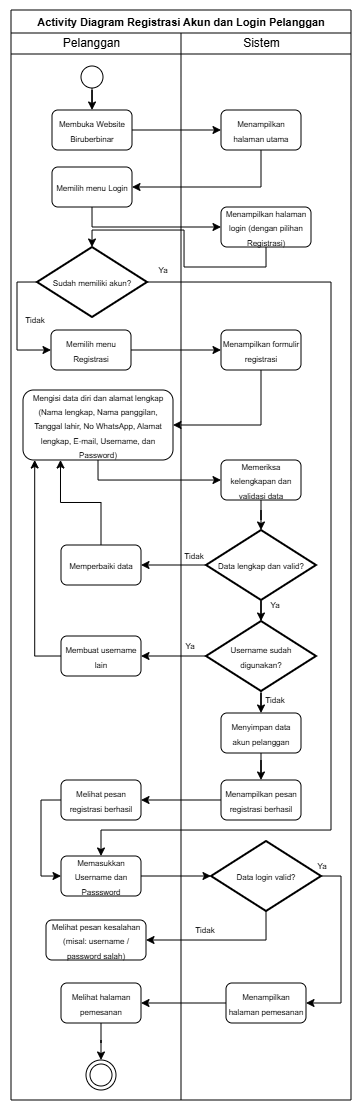

The diagram above was exported from draw.io. Its source (the exported page's mxGraphModel, read from the mxfile embedded in the PNG):
<mxGraphModel dx="418" dy="381" grid="1" gridSize="10" guides="1" tooltips="1" connect="1" arrows="1" fold="1" page="1" pageScale="1" pageWidth="827" pageHeight="1169" math="0" shadow="0">
  <root>
    <mxCell id="HthZ2f1srhBSABpIl1M--0" />
    <mxCell id="HthZ2f1srhBSABpIl1M--1" parent="HthZ2f1srhBSABpIl1M--0" />
    <mxCell id="HthZ2f1srhBSABpIl1M--2" parent="HthZ2f1srhBSABpIl1M--1" style="swimlane;whiteSpace=wrap;html=1;" value="&lt;font style=&quot;font-size: 11px;&quot;&gt;Activity Diagram Registrasi Akun dan Login Pelanggan&lt;/font&gt;" vertex="1">
      <mxGeometry height="1090" width="340" x="30" y="10" as="geometry" />
    </mxCell>
    <mxCell id="HthZ2f1srhBSABpIl1M--3" parent="HthZ2f1srhBSABpIl1M--2" style="line;html=1;strokeWidth=1;align=left;verticalAlign=middle;spacingTop=-1;spacingLeft=3;spacingRight=3;rotatable=0;labelPosition=right;points=[];portConstraint=eastwest;" value="" vertex="1">
      <mxGeometry height="8" width="340" y="40" as="geometry" />
    </mxCell>
    <mxCell id="HthZ2f1srhBSABpIl1M--4" edge="1" parent="HthZ2f1srhBSABpIl1M--2" source="HthZ2f1srhBSABpIl1M--5" style="edgeStyle=orthogonalEdgeStyle;rounded=0;orthogonalLoop=1;jettySize=auto;html=1;exitX=0.5;exitY=1;exitDx=0;exitDy=0;" target="HthZ2f1srhBSABpIl1M--13">
      <mxGeometry relative="1" as="geometry" />
    </mxCell>
    <mxCell id="HthZ2f1srhBSABpIl1M--5" parent="HthZ2f1srhBSABpIl1M--2" style="ellipse;blackSpace=wrap;html=1;aspect=fixed;" value="" vertex="1">
      <mxGeometry height="22" width="22" x="70" y="56" as="geometry" />
    </mxCell>
    <mxCell id="HthZ2f1srhBSABpIl1M--6" parent="HthZ2f1srhBSABpIl1M--2" style="text;html=1;align=center;verticalAlign=middle;resizable=0;points=[];autosize=1;strokeColor=none;fillColor=none;" value="Pelanggan" vertex="1">
      <mxGeometry height="30" width="80" x="40" y="18" as="geometry" />
    </mxCell>
    <mxCell id="HthZ2f1srhBSABpIl1M--7" parent="HthZ2f1srhBSABpIl1M--2" style="text;html=1;align=center;verticalAlign=middle;resizable=0;points=[];autosize=1;strokeColor=none;fillColor=none;" value="Sistem" vertex="1">
      <mxGeometry height="30" width="60" x="220" y="18" as="geometry" />
    </mxCell>
    <mxCell id="HthZ2f1srhBSABpIl1M--8" edge="1" parent="HthZ2f1srhBSABpIl1M--2" style="endArrow=none;html=1;rounded=0;entryX=0.5;entryY=1;entryDx=0;entryDy=0;" target="HthZ2f1srhBSABpIl1M--2" value="">
      <mxGeometry height="50" relative="1" width="50" as="geometry">
        <mxPoint x="170" y="23" as="sourcePoint" />
        <mxPoint x="170" y="423" as="targetPoint" />
      </mxGeometry>
    </mxCell>
    <mxCell id="HthZ2f1srhBSABpIl1M--10" edge="1" parent="HthZ2f1srhBSABpIl1M--2" source="HthZ2f1srhBSABpIl1M--11" style="edgeStyle=orthogonalEdgeStyle;rounded=0;orthogonalLoop=1;jettySize=auto;html=1;entryX=1;entryY=0.5;entryDx=0;entryDy=0;exitX=0.5;exitY=1;exitDx=0;exitDy=0;" target="HthZ2f1srhBSABpIl1M--15">
      <mxGeometry relative="1" as="geometry" />
    </mxCell>
    <mxCell id="HthZ2f1srhBSABpIl1M--11" parent="HthZ2f1srhBSABpIl1M--2" style="rounded=1;whiteSpace=wrap;html=1;" value="&lt;font style=&quot;font-size: 8px;&quot;&gt;Menampilkan halaman utama&lt;/font&gt;" vertex="1">
      <mxGeometry height="40" width="80" x="210" y="100" as="geometry" />
    </mxCell>
    <mxCell id="HthZ2f1srhBSABpIl1M--12" edge="1" parent="HthZ2f1srhBSABpIl1M--2" source="HthZ2f1srhBSABpIl1M--13" style="edgeStyle=orthogonalEdgeStyle;rounded=0;orthogonalLoop=1;jettySize=auto;html=1;entryX=0;entryY=0.5;entryDx=0;entryDy=0;" target="HthZ2f1srhBSABpIl1M--11">
      <mxGeometry relative="1" as="geometry" />
    </mxCell>
    <mxCell id="HthZ2f1srhBSABpIl1M--13" parent="HthZ2f1srhBSABpIl1M--2" style="rounded=1;whiteSpace=wrap;html=1;" value="&lt;font style=&quot;font-size: 8px;&quot;&gt;Membuka Website Biruberbinar&lt;/font&gt;" vertex="1">
      <mxGeometry height="40" width="80" x="41" y="100" as="geometry" />
    </mxCell>
    <mxCell id="geLhbaPG9Ljbsk2JKkF0-21" edge="1" parent="HthZ2f1srhBSABpIl1M--2" source="HthZ2f1srhBSABpIl1M--15" style="edgeStyle=orthogonalEdgeStyle;rounded=0;orthogonalLoop=1;jettySize=auto;html=1;exitX=0.5;exitY=1;exitDx=0;exitDy=0;entryX=0;entryY=0.5;entryDx=0;entryDy=0;" target="geLhbaPG9Ljbsk2JKkF0-4">
      <mxGeometry relative="1" as="geometry" />
    </mxCell>
    <mxCell id="HthZ2f1srhBSABpIl1M--15" parent="HthZ2f1srhBSABpIl1M--2" style="rounded=1;whiteSpace=wrap;html=1;" value="&lt;font style=&quot;font-size: 8px;&quot;&gt;Memilih menu Login&lt;/font&gt;" vertex="1">
      <mxGeometry height="40" width="80" x="41" y="157" as="geometry" />
    </mxCell>
    <mxCell id="geLhbaPG9Ljbsk2JKkF0-4" parent="HthZ2f1srhBSABpIl1M--2" style="rounded=1;whiteSpace=wrap;html=1;" value="&lt;span style=&quot;font-size: 8px;&quot;&gt;Menampilkan halaman login (dengan pilihan Registrasi)&lt;/span&gt;" vertex="1">
      <mxGeometry height="40" width="90" x="210" y="197" as="geometry" />
    </mxCell>
    <mxCell id="qjBj-fWxVVN4SE2Cau45-7" edge="1" parent="HthZ2f1srhBSABpIl1M--2" source="geLhbaPG9Ljbsk2JKkF0-18" style="edgeStyle=orthogonalEdgeStyle;rounded=0;orthogonalLoop=1;jettySize=auto;html=1;exitX=0.5;exitY=1;exitDx=0;exitDy=0;entryX=1;entryY=0.5;entryDx=0;entryDy=0;" target="qjBj-fWxVVN4SE2Cau45-6">
      <mxGeometry relative="1" as="geometry" />
    </mxCell>
    <mxCell id="geLhbaPG9Ljbsk2JKkF0-18" parent="HthZ2f1srhBSABpIl1M--2" style="rounded=1;whiteSpace=wrap;html=1;" value="&lt;span style=&quot;font-size: 8px;&quot;&gt;Menampilkan formulir registrasi&lt;/span&gt;" vertex="1">
      <mxGeometry height="40" width="80" x="210" y="320" as="geometry" />
    </mxCell>
    <mxCell id="geLhbaPG9Ljbsk2JKkF0-31" parent="HthZ2f1srhBSABpIl1M--2" style="rounded=1;whiteSpace=wrap;html=1;" value="&lt;span style=&quot;font-size: 8px;&quot;&gt;Melihat pesan kesalahan&lt;/span&gt;&lt;div&gt;&lt;span style=&quot;font-size: 8px;&quot;&gt;(misal: username / password salah)&lt;/span&gt;&lt;/div&gt;" vertex="1">
      <mxGeometry height="40" width="100" x="35" y="910" as="geometry" />
    </mxCell>
    <mxCell id="qjBj-fWxVVN4SE2Cau45-38" edge="1" parent="HthZ2f1srhBSABpIl1M--2" source="geLhbaPG9Ljbsk2JKkF0-44" style="edgeStyle=orthogonalEdgeStyle;rounded=0;orthogonalLoop=1;jettySize=auto;html=1;" target="qjBj-fWxVVN4SE2Cau45-37">
      <mxGeometry relative="1" as="geometry" />
    </mxCell>
    <mxCell id="geLhbaPG9Ljbsk2JKkF0-44" parent="HthZ2f1srhBSABpIl1M--2" style="rounded=1;whiteSpace=wrap;html=1;" value="&lt;span style=&quot;font-size: 8px;&quot;&gt;Menampilkan halaman pemesanan&lt;/span&gt;" vertex="1">
      <mxGeometry height="40" width="80" x="215" y="973" as="geometry" />
    </mxCell>
    <mxCell id="HthZ2f1srhBSABpIl1M--9" parent="HthZ2f1srhBSABpIl1M--2" style="ellipse;shape=doubleEllipse;whiteSpace=wrap;html=1;aspect=fixed;" value="" vertex="1">
      <mxGeometry height="30" width="30" x="75" y="1050" as="geometry" />
    </mxCell>
    <mxCell id="qjBj-fWxVVN4SE2Cau45-3" edge="1" parent="HthZ2f1srhBSABpIl1M--2" source="qjBj-fWxVVN4SE2Cau45-1" style="edgeStyle=orthogonalEdgeStyle;rounded=0;orthogonalLoop=1;jettySize=auto;html=1;exitX=0;exitY=0.5;exitDx=0;exitDy=0;exitPerimeter=0;entryX=0;entryY=0.5;entryDx=0;entryDy=0;" target="qjBj-fWxVVN4SE2Cau45-2">
      <mxGeometry relative="1" as="geometry" />
    </mxCell>
    <mxCell id="qjBj-fWxVVN4SE2Cau45-31" edge="1" parent="HthZ2f1srhBSABpIl1M--2" source="qjBj-fWxVVN4SE2Cau45-1" style="edgeStyle=orthogonalEdgeStyle;rounded=0;orthogonalLoop=1;jettySize=auto;html=1;exitX=1;exitY=0.5;exitDx=0;exitDy=0;exitPerimeter=0;entryX=0.5;entryY=0;entryDx=0;entryDy=0;" target="qjBj-fWxVVN4SE2Cau45-0">
      <mxGeometry relative="1" as="geometry">
        <Array as="points">
          <mxPoint x="320" y="272" />
          <mxPoint x="320" y="820" />
          <mxPoint x="90" y="820" />
        </Array>
        <mxPoint x="90" y="820" as="targetPoint" />
      </mxGeometry>
    </mxCell>
    <mxCell id="qjBj-fWxVVN4SE2Cau45-1" parent="HthZ2f1srhBSABpIl1M--2" style="strokeWidth=2;html=1;shape=mxgraph.flowchart.decision;whiteSpace=wrap;" value="&lt;font style=&quot;font-size: 8px;&quot;&gt;Sudah memiliki akun?&lt;/font&gt;" vertex="1">
      <mxGeometry height="70" width="110" x="26" y="237" as="geometry" />
    </mxCell>
    <mxCell id="qjBj-fWxVVN4SE2Cau45-5" edge="1" parent="HthZ2f1srhBSABpIl1M--2" source="qjBj-fWxVVN4SE2Cau45-2" style="edgeStyle=orthogonalEdgeStyle;rounded=0;orthogonalLoop=1;jettySize=auto;html=1;exitX=1;exitY=0.5;exitDx=0;exitDy=0;" target="geLhbaPG9Ljbsk2JKkF0-18">
      <mxGeometry relative="1" as="geometry" />
    </mxCell>
    <mxCell id="qjBj-fWxVVN4SE2Cau45-2" parent="HthZ2f1srhBSABpIl1M--2" style="rounded=1;whiteSpace=wrap;html=1;" value="&lt;span style=&quot;font-size: 8px;&quot;&gt;Memilih menu Registrasi&lt;/span&gt;" vertex="1">
      <mxGeometry height="40" width="80" x="40" y="320" as="geometry" />
    </mxCell>
    <mxCell id="qjBj-fWxVVN4SE2Cau45-4" parent="HthZ2f1srhBSABpIl1M--2" style="text;html=1;whiteSpace=wrap;strokeColor=none;fillColor=none;align=center;verticalAlign=middle;rounded=0;" value="&lt;font style=&quot;font-size: 8px;&quot;&gt;Tidak&lt;/font&gt;" vertex="1">
      <mxGeometry height="17" width="32" x="8" y="300" as="geometry" />
    </mxCell>
    <mxCell id="qjBj-fWxVVN4SE2Cau45-9" edge="1" parent="HthZ2f1srhBSABpIl1M--2" source="qjBj-fWxVVN4SE2Cau45-6" style="edgeStyle=orthogonalEdgeStyle;rounded=0;orthogonalLoop=1;jettySize=auto;html=1;exitX=0.5;exitY=1;exitDx=0;exitDy=0;" target="qjBj-fWxVVN4SE2Cau45-8">
      <mxGeometry relative="1" as="geometry" />
    </mxCell>
    <mxCell id="qjBj-fWxVVN4SE2Cau45-6" parent="HthZ2f1srhBSABpIl1M--2" style="rounded=1;whiteSpace=wrap;html=1;" value="&lt;span style=&quot;font-size: 8px;&quot;&gt;Mengisi data diri dan alamat lengkap&lt;/span&gt;&lt;div&gt;&lt;span style=&quot;font-size: 8px;&quot;&gt;(Nama lengkap, Nama panggilan, Tanggal lahir, No WhatsApp, Alamat lengkap, E-mail, Username, dan Password)&lt;/span&gt;&lt;/div&gt;" vertex="1">
      <mxGeometry height="70" width="150" x="12" y="380" as="geometry" />
    </mxCell>
    <mxCell id="qjBj-fWxVVN4SE2Cau45-11" edge="1" parent="HthZ2f1srhBSABpIl1M--2" source="qjBj-fWxVVN4SE2Cau45-8" style="edgeStyle=orthogonalEdgeStyle;rounded=0;orthogonalLoop=1;jettySize=auto;html=1;" target="qjBj-fWxVVN4SE2Cau45-10">
      <mxGeometry relative="1" as="geometry" />
    </mxCell>
    <mxCell id="qjBj-fWxVVN4SE2Cau45-8" parent="HthZ2f1srhBSABpIl1M--2" style="rounded=1;whiteSpace=wrap;html=1;" value="&lt;span style=&quot;font-size: 8px;&quot;&gt;Memeriksa kelengkapan dan validasi data&lt;/span&gt;" vertex="1">
      <mxGeometry height="40" width="80" x="210" y="450" as="geometry" />
    </mxCell>
    <mxCell id="qjBj-fWxVVN4SE2Cau45-13" edge="1" parent="HthZ2f1srhBSABpIl1M--2" source="qjBj-fWxVVN4SE2Cau45-10" style="edgeStyle=orthogonalEdgeStyle;rounded=0;orthogonalLoop=1;jettySize=auto;html=1;exitX=0;exitY=0.5;exitDx=0;exitDy=0;exitPerimeter=0;" target="qjBj-fWxVVN4SE2Cau45-12">
      <mxGeometry relative="1" as="geometry" />
    </mxCell>
    <mxCell id="qjBj-fWxVVN4SE2Cau45-17" edge="1" parent="HthZ2f1srhBSABpIl1M--2" source="qjBj-fWxVVN4SE2Cau45-10" style="edgeStyle=orthogonalEdgeStyle;rounded=0;orthogonalLoop=1;jettySize=auto;html=1;" target="qjBj-fWxVVN4SE2Cau45-16">
      <mxGeometry relative="1" as="geometry" />
    </mxCell>
    <mxCell id="qjBj-fWxVVN4SE2Cau45-10" parent="HthZ2f1srhBSABpIl1M--2" style="strokeWidth=2;html=1;shape=mxgraph.flowchart.decision;whiteSpace=wrap;" value="&lt;font style=&quot;font-size: 8px;&quot;&gt;Data lengkap dan valid?&lt;/font&gt;" vertex="1">
      <mxGeometry height="70" width="110" x="195" y="520" as="geometry" />
    </mxCell>
    <mxCell id="qjBj-fWxVVN4SE2Cau45-42" edge="1" parent="HthZ2f1srhBSABpIl1M--2" source="qjBj-fWxVVN4SE2Cau45-12" style="edgeStyle=orthogonalEdgeStyle;rounded=0;orthogonalLoop=1;jettySize=auto;html=1;exitX=0.5;exitY=0;exitDx=0;exitDy=0;entryX=0.25;entryY=1;entryDx=0;entryDy=0;" target="qjBj-fWxVVN4SE2Cau45-6">
      <mxGeometry relative="1" as="geometry" />
    </mxCell>
    <mxCell id="qjBj-fWxVVN4SE2Cau45-12" parent="HthZ2f1srhBSABpIl1M--2" style="rounded=1;whiteSpace=wrap;html=1;" value="&lt;span style=&quot;font-size: 8px;&quot;&gt;Memperbaiki data&lt;/span&gt;" vertex="1">
      <mxGeometry height="40" width="80" x="50" y="535" as="geometry" />
    </mxCell>
    <mxCell id="qjBj-fWxVVN4SE2Cau45-14" parent="HthZ2f1srhBSABpIl1M--2" style="text;html=1;whiteSpace=wrap;strokeColor=none;fillColor=none;align=center;verticalAlign=middle;rounded=0;" value="&lt;font style=&quot;font-size: 8px;&quot;&gt;Tidak&lt;/font&gt;" vertex="1">
      <mxGeometry height="17" width="32" x="167" y="536" as="geometry" />
    </mxCell>
    <mxCell id="qjBj-fWxVVN4SE2Cau45-20" edge="1" parent="HthZ2f1srhBSABpIl1M--2" source="qjBj-fWxVVN4SE2Cau45-16" style="edgeStyle=orthogonalEdgeStyle;rounded=0;orthogonalLoop=1;jettySize=auto;html=1;exitX=0;exitY=0.5;exitDx=0;exitDy=0;exitPerimeter=0;entryX=1;entryY=0.5;entryDx=0;entryDy=0;" target="qjBj-fWxVVN4SE2Cau45-19">
      <mxGeometry relative="1" as="geometry" />
    </mxCell>
    <mxCell id="qjBj-fWxVVN4SE2Cau45-24" edge="1" parent="HthZ2f1srhBSABpIl1M--2" source="qjBj-fWxVVN4SE2Cau45-16" style="edgeStyle=orthogonalEdgeStyle;rounded=0;orthogonalLoop=1;jettySize=auto;html=1;exitX=0.5;exitY=1;exitDx=0;exitDy=0;exitPerimeter=0;" target="qjBj-fWxVVN4SE2Cau45-22">
      <mxGeometry relative="1" as="geometry" />
    </mxCell>
    <mxCell id="qjBj-fWxVVN4SE2Cau45-16" parent="HthZ2f1srhBSABpIl1M--2" style="strokeWidth=2;html=1;shape=mxgraph.flowchart.decision;whiteSpace=wrap;" value="&lt;font style=&quot;font-size: 8px;&quot;&gt;Username sudah&lt;/font&gt;&lt;div&gt;&lt;font style=&quot;font-size: 8px;&quot;&gt;digunakan?&lt;/font&gt;&lt;/div&gt;" vertex="1">
      <mxGeometry height="70" width="110" x="195" y="611" as="geometry" />
    </mxCell>
    <mxCell id="qjBj-fWxVVN4SE2Cau45-18" parent="HthZ2f1srhBSABpIl1M--2" style="text;html=1;whiteSpace=wrap;strokeColor=none;fillColor=none;align=center;verticalAlign=middle;rounded=0;" value="&lt;font style=&quot;font-size: 8px;&quot;&gt;Ya&lt;/font&gt;" vertex="1">
      <mxGeometry height="17" width="32" x="248" y="585" as="geometry" />
    </mxCell>
    <mxCell id="qjBj-fWxVVN4SE2Cau45-19" parent="HthZ2f1srhBSABpIl1M--2" style="rounded=1;whiteSpace=wrap;html=1;" value="&lt;span style=&quot;font-size: 8px;&quot;&gt;Membuat username lain&lt;/span&gt;" vertex="1">
      <mxGeometry height="40" width="80" x="50" y="626" as="geometry" />
    </mxCell>
    <mxCell id="qjBj-fWxVVN4SE2Cau45-21" parent="HthZ2f1srhBSABpIl1M--2" style="text;html=1;whiteSpace=wrap;strokeColor=none;fillColor=none;align=center;verticalAlign=middle;rounded=0;" value="&lt;font style=&quot;font-size: 8px;&quot;&gt;Ya&lt;/font&gt;" vertex="1">
      <mxGeometry height="17" width="32" x="163" y="626" as="geometry" />
    </mxCell>
    <mxCell id="qjBj-fWxVVN4SE2Cau45-28" edge="1" parent="HthZ2f1srhBSABpIl1M--2" source="qjBj-fWxVVN4SE2Cau45-22" style="edgeStyle=orthogonalEdgeStyle;rounded=0;orthogonalLoop=1;jettySize=auto;html=1;exitX=0.5;exitY=1;exitDx=0;exitDy=0;" target="qjBj-fWxVVN4SE2Cau45-26">
      <mxGeometry relative="1" as="geometry" />
    </mxCell>
    <mxCell id="qjBj-fWxVVN4SE2Cau45-22" parent="HthZ2f1srhBSABpIl1M--2" style="rounded=1;whiteSpace=wrap;html=1;" value="&lt;span style=&quot;font-size: 8px;&quot;&gt;Menyimpan data akun pelanggan&lt;/span&gt;" vertex="1">
      <mxGeometry height="40" width="80" x="210" y="703" as="geometry" />
    </mxCell>
    <mxCell id="qjBj-fWxVVN4SE2Cau45-23" parent="HthZ2f1srhBSABpIl1M--2" style="text;html=1;whiteSpace=wrap;strokeColor=none;fillColor=none;align=center;verticalAlign=middle;rounded=0;" value="&lt;font style=&quot;font-size: 8px;&quot;&gt;Tidak&lt;/font&gt;" vertex="1">
      <mxGeometry height="17" width="32" x="248" y="680" as="geometry" />
    </mxCell>
    <mxCell id="qjBj-fWxVVN4SE2Cau45-29" edge="1" parent="HthZ2f1srhBSABpIl1M--2" source="qjBj-fWxVVN4SE2Cau45-26" style="edgeStyle=orthogonalEdgeStyle;rounded=0;orthogonalLoop=1;jettySize=auto;html=1;" target="qjBj-fWxVVN4SE2Cau45-27">
      <mxGeometry relative="1" as="geometry" />
    </mxCell>
    <mxCell id="qjBj-fWxVVN4SE2Cau45-26" parent="HthZ2f1srhBSABpIl1M--2" style="rounded=1;whiteSpace=wrap;html=1;" value="&lt;span style=&quot;font-size: 8px;&quot;&gt;Menampilkan pesan registrasi berhasil&lt;/span&gt;" vertex="1">
      <mxGeometry height="40" width="80" x="210" y="770" as="geometry" />
    </mxCell>
    <mxCell id="qjBj-fWxVVN4SE2Cau45-30" edge="1" parent="HthZ2f1srhBSABpIl1M--2" source="qjBj-fWxVVN4SE2Cau45-27" style="edgeStyle=orthogonalEdgeStyle;rounded=0;orthogonalLoop=1;jettySize=auto;html=1;exitX=0;exitY=0.5;exitDx=0;exitDy=0;entryX=0;entryY=0.5;entryDx=0;entryDy=0;" target="qjBj-fWxVVN4SE2Cau45-0">
      <mxGeometry relative="1" as="geometry" />
    </mxCell>
    <mxCell id="qjBj-fWxVVN4SE2Cau45-27" parent="HthZ2f1srhBSABpIl1M--2" style="rounded=1;whiteSpace=wrap;html=1;" value="&lt;span style=&quot;font-size: 8px;&quot;&gt;Melihat pesan registrasi berhasil&lt;/span&gt;" vertex="1">
      <mxGeometry height="40" width="80" x="50" y="770" as="geometry" />
    </mxCell>
    <mxCell id="qjBj-fWxVVN4SE2Cau45-33" edge="1" parent="HthZ2f1srhBSABpIl1M--2" source="qjBj-fWxVVN4SE2Cau45-0" style="edgeStyle=orthogonalEdgeStyle;rounded=0;orthogonalLoop=1;jettySize=auto;html=1;" target="qjBj-fWxVVN4SE2Cau45-25">
      <mxGeometry relative="1" as="geometry" />
    </mxCell>
    <mxCell id="qjBj-fWxVVN4SE2Cau45-0" parent="HthZ2f1srhBSABpIl1M--2" style="rounded=1;whiteSpace=wrap;html=1;" value="&lt;span style=&quot;font-size: 8px;&quot;&gt;Memasukkan Username dan Passsword&lt;/span&gt;" vertex="1">
      <mxGeometry height="40" width="80" x="50" y="846" as="geometry" />
    </mxCell>
    <mxCell id="geLhbaPG9Ljbsk2JKkF0-52" parent="HthZ2f1srhBSABpIl1M--2" style="text;html=1;whiteSpace=wrap;strokeColor=none;fillColor=none;align=center;verticalAlign=middle;rounded=0;" value="&lt;font style=&quot;font-size: 8px;&quot;&gt;Ya&lt;/font&gt;" vertex="1">
      <mxGeometry height="17" width="32" x="136" y="250" as="geometry" />
    </mxCell>
    <mxCell id="qjBj-fWxVVN4SE2Cau45-34" edge="1" parent="HthZ2f1srhBSABpIl1M--2" source="qjBj-fWxVVN4SE2Cau45-25" style="edgeStyle=orthogonalEdgeStyle;rounded=0;orthogonalLoop=1;jettySize=auto;html=1;exitX=0.5;exitY=1;exitDx=0;exitDy=0;exitPerimeter=0;entryX=1;entryY=0.5;entryDx=0;entryDy=0;" target="geLhbaPG9Ljbsk2JKkF0-31">
      <mxGeometry relative="1" as="geometry" />
    </mxCell>
    <mxCell id="qjBj-fWxVVN4SE2Cau45-35" edge="1" parent="HthZ2f1srhBSABpIl1M--2" source="qjBj-fWxVVN4SE2Cau45-25" style="edgeStyle=orthogonalEdgeStyle;rounded=0;orthogonalLoop=1;jettySize=auto;html=1;exitX=1;exitY=0.5;exitDx=0;exitDy=0;exitPerimeter=0;entryX=1;entryY=0.5;entryDx=0;entryDy=0;" target="geLhbaPG9Ljbsk2JKkF0-44">
      <mxGeometry relative="1" as="geometry" />
    </mxCell>
    <mxCell id="qjBj-fWxVVN4SE2Cau45-25" parent="HthZ2f1srhBSABpIl1M--2" style="strokeWidth=2;html=1;shape=mxgraph.flowchart.decision;whiteSpace=wrap;" value="&lt;font style=&quot;font-size: 8px;&quot;&gt;Data login valid?&lt;/font&gt;" vertex="1">
      <mxGeometry height="70" width="110" x="200" y="831" as="geometry" />
    </mxCell>
    <mxCell id="geLhbaPG9Ljbsk2JKkF0-26" parent="HthZ2f1srhBSABpIl1M--2" style="text;html=1;whiteSpace=wrap;strokeColor=none;fillColor=none;align=center;verticalAlign=middle;rounded=0;" value="&lt;font style=&quot;font-size: 8px;&quot;&gt;Tidak&lt;/font&gt;" vertex="1">
      <mxGeometry height="17" width="32" x="178" y="910" as="geometry" />
    </mxCell>
    <mxCell id="qjBj-fWxVVN4SE2Cau45-36" parent="HthZ2f1srhBSABpIl1M--2" style="text;html=1;whiteSpace=wrap;strokeColor=none;fillColor=none;align=center;verticalAlign=middle;rounded=0;" value="&lt;font style=&quot;font-size: 8px;&quot;&gt;Ya&lt;/font&gt;" vertex="1">
      <mxGeometry height="17" width="32" x="295" y="846" as="geometry" />
    </mxCell>
    <mxCell id="qjBj-fWxVVN4SE2Cau45-39" edge="1" parent="HthZ2f1srhBSABpIl1M--2" source="qjBj-fWxVVN4SE2Cau45-37" style="edgeStyle=orthogonalEdgeStyle;rounded=0;orthogonalLoop=1;jettySize=auto;html=1;exitX=0.5;exitY=1;exitDx=0;exitDy=0;" target="HthZ2f1srhBSABpIl1M--9">
      <mxGeometry relative="1" as="geometry" />
    </mxCell>
    <mxCell id="qjBj-fWxVVN4SE2Cau45-37" parent="HthZ2f1srhBSABpIl1M--2" style="rounded=1;whiteSpace=wrap;html=1;" value="&lt;span style=&quot;font-size: 8px;&quot;&gt;Melihat halaman pemesanan&lt;/span&gt;" vertex="1">
      <mxGeometry height="40" width="80" x="50" y="973" as="geometry" />
    </mxCell>
    <mxCell id="qjBj-fWxVVN4SE2Cau45-44" edge="1" parent="HthZ2f1srhBSABpIl1M--2" source="qjBj-fWxVVN4SE2Cau45-19" style="edgeStyle=orthogonalEdgeStyle;rounded=0;orthogonalLoop=1;jettySize=auto;html=1;entryX=0.078;entryY=1;entryDx=0;entryDy=0;entryPerimeter=0;exitX=0;exitY=0.5;exitDx=0;exitDy=0;" target="qjBj-fWxVVN4SE2Cau45-6">
      <mxGeometry relative="1" as="geometry" />
    </mxCell>
    <mxCell id="M5X0rAqNsd3_HLo942mp-0" edge="1" parent="HthZ2f1srhBSABpIl1M--2" source="geLhbaPG9Ljbsk2JKkF0-4" style="edgeStyle=orthogonalEdgeStyle;rounded=0;orthogonalLoop=1;jettySize=auto;html=1;entryX=0.5;entryY=0;entryDx=0;entryDy=0;entryPerimeter=0;exitX=0.5;exitY=1;exitDx=0;exitDy=0;" target="qjBj-fWxVVN4SE2Cau45-1">
      <mxGeometry relative="1" as="geometry">
        <Array as="points">
          <mxPoint x="255" y="257" />
          <mxPoint x="173" y="257" />
          <mxPoint x="173" y="220" />
          <mxPoint x="81" y="220" />
        </Array>
      </mxGeometry>
    </mxCell>
  </root>
</mxGraphModel>